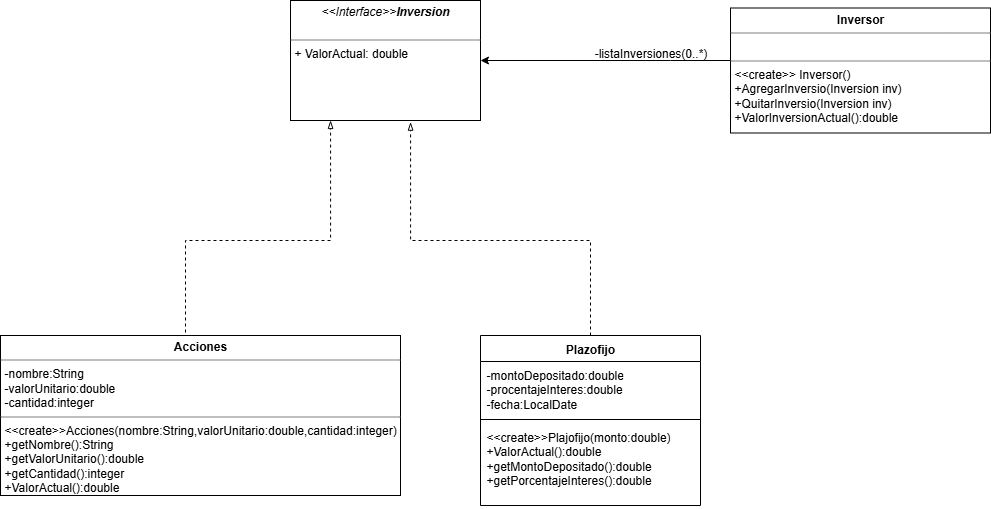

The diagram above was exported from draw.io. Its source (the exported page's mxGraphModel, read from the mxfile embedded in the PNG):
<mxGraphModel dx="2276" dy="749" grid="1" gridSize="10" guides="1" tooltips="1" connect="1" arrows="1" fold="1" page="1" pageScale="1" pageWidth="850" pageHeight="1100" math="0" shadow="0">
  <root>
    <mxCell id="0" />
    <mxCell id="1" parent="0" />
    <mxCell id="3KCfQ94r4HRrHsalo9VM-1" value="&lt;p style=&quot;margin:0px;margin-top:4px;text-align:center;&quot;&gt;&lt;i&gt;&amp;lt;&amp;lt;Interface&amp;gt;&amp;gt;&lt;b&gt;Inversion&lt;/b&gt;&lt;/i&gt;&lt;br&gt;&lt;/p&gt;&lt;p style=&quot;margin:0px;margin-left:4px;&quot;&gt;&lt;br&gt;&lt;/p&gt;&lt;hr size=&quot;1&quot; style=&quot;border-style:solid;&quot;&gt;&lt;p style=&quot;margin:0px;margin-left:4px;&quot;&gt;+ ValorActual: double&lt;/p&gt;" style="verticalAlign=top;align=left;overflow=fill;html=1;whiteSpace=wrap;" vertex="1" parent="1">
      <mxGeometry x="-120" y="130" width="190" height="120" as="geometry" />
    </mxCell>
    <mxCell id="3KCfQ94r4HRrHsalo9VM-2" style="edgeStyle=orthogonalEdgeStyle;rounded=0;orthogonalLoop=1;jettySize=auto;html=1;exitX=0.5;exitY=0;exitDx=0;exitDy=0;dashed=1;endArrow=blockThin;endFill=0;entryX=0.211;entryY=1;entryDx=0;entryDy=0;entryPerimeter=0;" edge="1" parent="1" source="3KCfQ94r4HRrHsalo9VM-3" target="3KCfQ94r4HRrHsalo9VM-1">
      <mxGeometry relative="1" as="geometry">
        <mxPoint x="-80" y="280" as="targetPoint" />
        <Array as="points">
          <mxPoint x="-225" y="370" />
          <mxPoint x="-80" y="370" />
        </Array>
      </mxGeometry>
    </mxCell>
    <mxCell id="3KCfQ94r4HRrHsalo9VM-3" value="&lt;p style=&quot;margin:0px;margin-top:4px;text-align:center;&quot;&gt;&lt;b&gt;Acciones&lt;/b&gt;&lt;/p&gt;&lt;hr size=&quot;1&quot; style=&quot;border-style:solid;&quot;&gt;&lt;p style=&quot;margin:0px;margin-left:4px;&quot;&gt;-nombre:String&lt;/p&gt;&lt;p style=&quot;margin:0px;margin-left:4px;&quot;&gt;-valorUnitario:double&lt;/p&gt;&lt;p style=&quot;margin:0px;margin-left:4px;&quot;&gt;-cantidad:integer&lt;/p&gt;&lt;hr size=&quot;1&quot; style=&quot;border-style:solid;&quot;&gt;&lt;p style=&quot;margin:0px;margin-left:4px;&quot;&gt;&lt;span style=&quot;background-color: transparent; color: light-dark(rgb(0, 0, 0), rgb(255, 255, 255));&quot;&gt;&amp;lt;&amp;lt;create&amp;gt;&amp;gt;&lt;/span&gt;Acciones(nombre:String,valorUnitario:double,cantidad:integer)&lt;/p&gt;&lt;p style=&quot;margin:0px;margin-left:4px;&quot;&gt;+getNombre():String&lt;/p&gt;&lt;p style=&quot;margin:0px;margin-left:4px;&quot;&gt;+getValorUnitario():double&lt;/p&gt;&lt;p style=&quot;margin:0px;margin-left:4px;&quot;&gt;+getCantidad():integer&lt;/p&gt;&lt;p style=&quot;margin:0px;margin-left:4px;&quot;&gt;+ValorActual():double&lt;/p&gt;" style="verticalAlign=top;align=left;overflow=fill;html=1;whiteSpace=wrap;" vertex="1" parent="1">
      <mxGeometry x="-410" y="465" width="400" height="160" as="geometry" />
    </mxCell>
    <mxCell id="3KCfQ94r4HRrHsalo9VM-4" style="edgeStyle=orthogonalEdgeStyle;rounded=0;orthogonalLoop=1;jettySize=auto;html=1;dashed=1;endArrow=blockThin;endFill=0;entryX=0.632;entryY=1.014;entryDx=0;entryDy=0;entryPerimeter=0;" edge="1" parent="1" source="3KCfQ94r4HRrHsalo9VM-5" target="3KCfQ94r4HRrHsalo9VM-1">
      <mxGeometry relative="1" as="geometry">
        <mxPoint x="1" y="280" as="targetPoint" />
        <Array as="points">
          <mxPoint x="180" y="370" />
          <mxPoint y="370" />
        </Array>
      </mxGeometry>
    </mxCell>
    <mxCell id="3KCfQ94r4HRrHsalo9VM-5" value="Plazofijo" style="swimlane;fontStyle=1;align=center;verticalAlign=top;childLayout=stackLayout;horizontal=1;startSize=26;horizontalStack=0;resizeParent=1;resizeParentMax=0;resizeLast=0;collapsible=1;marginBottom=0;whiteSpace=wrap;html=1;" vertex="1" parent="1">
      <mxGeometry x="70" y="465" width="220" height="170" as="geometry">
        <mxRectangle x="265" y="590" width="90" height="30" as="alternateBounds" />
      </mxGeometry>
    </mxCell>
    <mxCell id="3KCfQ94r4HRrHsalo9VM-6" value="-montoDepositado:double&lt;div&gt;-procentajeInteres:double&lt;/div&gt;&lt;div&gt;-fecha:LocalDate&lt;/div&gt;" style="text;strokeColor=none;fillColor=none;align=left;verticalAlign=top;spacingLeft=4;spacingRight=4;overflow=hidden;rotatable=0;points=[[0,0.5],[1,0.5]];portConstraint=eastwest;whiteSpace=wrap;html=1;" vertex="1" parent="3KCfQ94r4HRrHsalo9VM-5">
      <mxGeometry y="26" width="220" height="54" as="geometry" />
    </mxCell>
    <mxCell id="3KCfQ94r4HRrHsalo9VM-7" value="" style="line;strokeWidth=1;fillColor=none;align=left;verticalAlign=middle;spacingTop=-1;spacingLeft=3;spacingRight=3;rotatable=0;labelPosition=right;points=[];portConstraint=eastwest;strokeColor=inherit;" vertex="1" parent="3KCfQ94r4HRrHsalo9VM-5">
      <mxGeometry y="80" width="220" height="8" as="geometry" />
    </mxCell>
    <mxCell id="3KCfQ94r4HRrHsalo9VM-8" value="&amp;lt;&amp;lt;create&amp;gt;&amp;gt;Plajofijo(monto:double)&lt;div&gt;+ValorActual():double&lt;/div&gt;&lt;div&gt;+getMontoDepositado():double&lt;/div&gt;&lt;div&gt;+getPorcentajeInteres():double&lt;/div&gt;&lt;div&gt;&lt;br&gt;&lt;/div&gt;" style="text;strokeColor=none;fillColor=none;align=left;verticalAlign=top;spacingLeft=4;spacingRight=4;overflow=hidden;rotatable=0;points=[[0,0.5],[1,0.5]];portConstraint=eastwest;whiteSpace=wrap;html=1;" vertex="1" parent="3KCfQ94r4HRrHsalo9VM-5">
      <mxGeometry y="88" width="220" height="82" as="geometry" />
    </mxCell>
    <mxCell id="3KCfQ94r4HRrHsalo9VM-9" style="edgeStyle=orthogonalEdgeStyle;rounded=0;orthogonalLoop=1;jettySize=auto;html=1;entryX=1;entryY=0.5;entryDx=0;entryDy=0;" edge="1" parent="1" source="3KCfQ94r4HRrHsalo9VM-10" target="3KCfQ94r4HRrHsalo9VM-1">
      <mxGeometry relative="1" as="geometry">
        <Array as="points">
          <mxPoint x="260" y="190" />
          <mxPoint x="260" y="190" />
        </Array>
      </mxGeometry>
    </mxCell>
    <mxCell id="3KCfQ94r4HRrHsalo9VM-10" value="&lt;p style=&quot;margin:0px;margin-top:4px;text-align:center;&quot;&gt;&lt;b&gt;Inversor&lt;/b&gt;&lt;/p&gt;&lt;hr size=&quot;1&quot; style=&quot;border-style:solid;&quot;&gt;&lt;p style=&quot;margin:0px;margin-left:4px;&quot;&gt;&lt;br&gt;&lt;/p&gt;&lt;hr size=&quot;1&quot; style=&quot;border-style:solid;&quot;&gt;&lt;p style=&quot;margin:0px;margin-left:4px;&quot;&gt;&amp;lt;&amp;lt;create&amp;gt;&amp;gt; Inversor()&lt;/p&gt;&lt;p style=&quot;margin:0px;margin-left:4px;&quot;&gt;+AgregarInversio(Inversion inv)&lt;/p&gt;&lt;p style=&quot;margin:0px;margin-left:4px;&quot;&gt;+QuitarInversio(Inversion inv)&lt;/p&gt;&lt;p style=&quot;margin:0px;margin-left:4px;&quot;&gt;+ValorInversionActual():double&lt;/p&gt;" style="verticalAlign=top;align=left;overflow=fill;html=1;whiteSpace=wrap;" vertex="1" parent="1">
      <mxGeometry x="320" y="137.5" width="260" height="125" as="geometry" />
    </mxCell>
    <mxCell id="3KCfQ94r4HRrHsalo9VM-11" value="-listaInversiones(0..*)" style="text;html=1;align=center;verticalAlign=middle;resizable=0;points=[];autosize=1;strokeColor=none;fillColor=none;" vertex="1" parent="1">
      <mxGeometry x="170" y="168" width="140" height="30" as="geometry" />
    </mxCell>
  </root>
</mxGraphModel>